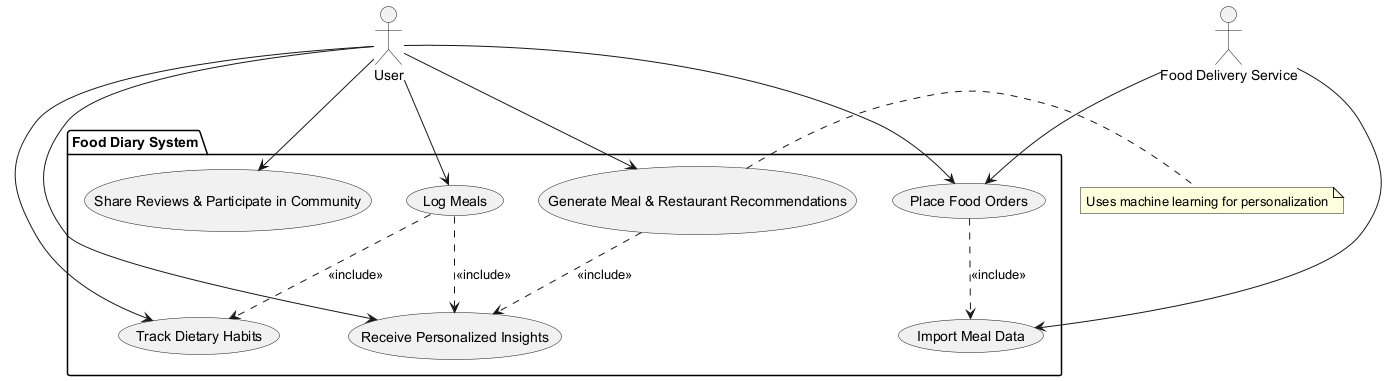

The diagram above was rendered by PlantUML. Its source (embedded in the PNG):
@startuml
' Define all actors first
actor "User" as Actor_User
actor "Food Delivery Service" as Actor_FoodDelivery

' Define system boundary using package
package "Food Diary System" {
  usecase "Log Meals" as UC_LogMeals
  usecase "Track Dietary Habits" as UC_TrackHabits
  usecase "Receive Personalized Insights" as UC_Insights
  usecase "Import Meal Data" as UC_ImportMeals
  usecase "Generate Meal & Restaurant Recommendations" as UC_Recommendations
  usecase "Place Food Orders" as UC_PlaceOrders
  usecase "Share Reviews & Participate in Community" as UC_Community
}

' Define relationships
Actor_User --> UC_LogMeals
Actor_User --> UC_TrackHabits
Actor_User --> UC_Insights
Actor_User --> UC_Recommendations
Actor_User --> UC_PlaceOrders
Actor_User --> UC_Community

UC_LogMeals ..> UC_TrackHabits : <<include>>
UC_LogMeals ..> UC_Insights : <<include>>
UC_Recommendations ..> UC_Insights : <<include>>
UC_PlaceOrders ..> UC_ImportMeals : <<include>>
Actor_FoodDelivery --> UC_ImportMeals
Actor_FoodDelivery --> UC_PlaceOrders

' Add notes for non-functional aspects if desired
note right of UC_Recommendations : Uses machine learning for personalization
@enduml